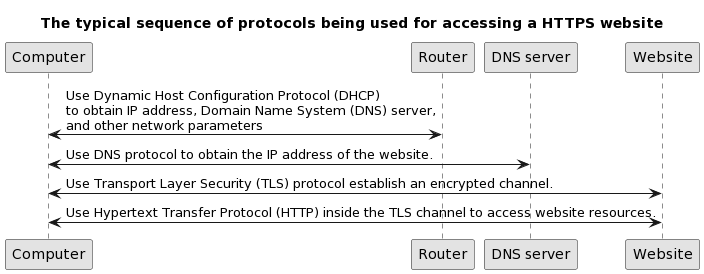

The diagram above was rendered by PlantUML. Its source (embedded in the PNG):
@startuml
skinparam monochrome true
skinparam shadowing false
skinparam defaultFontName Arial
skinparam componentStyle rectangle

title The typical sequence of protocols being used for accessing a HTTPS website
participant "Computer"
participant "Router"
participant "DNS server" as DNS
participant "Website"

Computer <-> Router: Use Dynamic Host Configuration Protocol (DHCP)\nto obtain IP address, Domain Name System (DNS) server,\nand other network parameters
Computer <-> DNS: Use DNS protocol to obtain the IP address of the website.
Computer <-> Website: Use Transport Layer Security (TLS) protocol establish an encrypted channel.
Computer <-> Website: Use Hypertext Transfer Protocol (HTTP) inside the TLS channel to access website resources.
@enduml